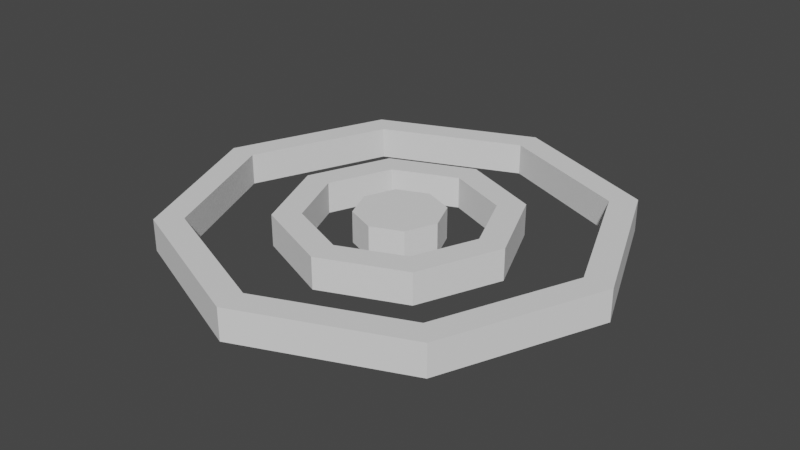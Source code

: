 # Source: Target.blend  (saved by Blender 2.91.10; exported with 4.5.12 LTS)
import bpy
from mathutils import Matrix  # noqa: F401  (used for matrix-valued properties, if any)

bpy.ops.wm.read_factory_settings(use_empty=True)
scene = bpy.context.scene
scene.name = 'Scene'

# ---- collections
col_mesh = bpy.data.collections.new('Mesh'); scene.collection.children.link(col_mesh)
col_rig = bpy.data.collections.new('Rig'); scene.collection.children.link(col_rig)
col_collision = bpy.data.collections.new('Collision'); scene.collection.children.link(col_collision)
col_extras = bpy.data.collections.new('Extras'); scene.collection.children.link(col_extras)

# ---- world
world_world = bpy.data.worlds.new('World'); scene.world = world_world
world_world.use_nodes = True; world_world.node_tree.nodes.clear()
_N = world_world.node_tree.nodes; _L = world_world.node_tree.links
n0 = _N.new('ShaderNodeOutputWorld'); n0.name = 'World Output'; n0.location = (300, 300)
n1 = _N.new('ShaderNodeBackground'); n1.name = 'Background'; n1.location = (10, 300)
n1.inputs[0].default_value = (0.05088, 0.05088, 0.05088, 1.0)
_L.new(n1.outputs[0], n0.inputs[0])
n0.is_active_output = True
world_world.color = (0.05088, 0.05088, 0.05088)
world_world.use_sun_shadow = False
world_world.sun_shadow_jitter_overblur = 0.0

# ---- meshes
me_cube_002 = bpy.data.meshes.new('Cube.002')
me_cube_002.from_pydata([(0.0, 1.0, -0.1256), (-0.7071, 0.7071, -0.1256), (-1.0, -4.371e-08, -0.1256), (-0.7071, -0.7071, -0.1256), (8.742e-08, -1.0, -0.1256), (0.7071, -0.7071, -0.1256), (1.0, 1.192e-08, -0.1256), (0.7071, 0.7071, -0.1256), (1.75e-09, 0.7652, -0.1256), (-0.5411, 0.5411, -0.1256), (-0.7652, -3.17e-08, -0.1256), (-0.5411, -0.5411, -0.1256), (6.864e-08, -0.7652, -0.1256), (0.5411, -0.5411, -0.1256), (0.7652, 1.087e-08, -0.1256), (0.5411, 0.5411, -0.1256), (-2.016e-08, 1.902, -0.1256), (-1.345, 1.345, -0.1256), (-1.902, -8.649e-08, -0.1256), (-1.345, -1.345, -0.1256), (1.461e-07, -1.902, -0.1256), (1.345, -1.345, -0.1256), (1.902, 1.932e-08, -0.1256), (1.345, 1.345, -0.1256), (-2.356e-08, 1.665, -0.1256), (-1.178, 1.178, -0.1256), (-1.665, -7.498e-08, -0.1256), (-1.178, -1.178, -0.1256), (1.22e-07, -1.665, -0.1256), (1.178, -1.178, -0.1256), (1.665, 1.767e-08, -0.1256), (1.178, 1.178, -0.1256), (2.373e-08, 0.3737, -0.1256), (-0.2642, 0.2642, -0.1256), (-0.3737, -1.167e-08, -0.1256), (-0.2642, -0.2642, -0.1256), (5.639e-08, -0.3737, -0.1256), (0.2642, -0.2642, -0.1256), (0.3737, 9.123e-09, -0.1256), (0.2642, 0.2642, -0.1256), (-0.7071, 0.7071, 0.1464), (0.0, 1.0, 0.1464), (-1.0, -4.371e-08, 0.1464), (-0.7071, -0.7071, 0.1464), (8.742e-08, -1.0, 0.1464), (0.7071, -0.7071, 0.1464), (1.0, 1.192e-08, 0.1464), (0.7071, 0.7071, 0.1464), (-0.5411, 0.5411, 0.1464), (1.75e-09, 0.7652, 0.1464), (-0.7652, -3.17e-08, 0.1464), (-0.5411, -0.5411, 0.1464), (6.864e-08, -0.7652, 0.1464), (0.5411, -0.5411, 0.1464), (0.7652, 1.087e-08, 0.1464), (0.5411, 0.5411, 0.1464), (-2.016e-08, 1.902, 0.1464), (-1.345, 1.345, 0.1464), (-1.902, -8.649e-08, 0.1464), (-1.345, -1.345, 0.1464), (1.461e-07, -1.902, 0.1464), (1.345, -1.345, 0.1464), (1.902, 1.932e-08, 0.1464), (1.345, 1.345, 0.1464), (-1.178, 1.178, 0.1464), (-2.356e-08, 1.665, 0.1464), (-1.665, -7.498e-08, 0.1464), (-1.178, -1.178, 0.1464), (1.22e-07, -1.665, 0.1464), (1.178, -1.178, 0.1464), (1.665, 1.767e-08, 0.1464), (1.178, 1.178, 0.1464), (-0.2642, 0.2642, 0.1464), (2.373e-08, 0.3737, 0.1464), (-0.3737, -1.167e-08, 0.1464), (-0.2642, -0.2642, 0.1464), (5.639e-08, -0.3737, 0.1464), (0.2642, -0.2642, 0.1464), (0.3737, 9.123e-09, 0.1464), (0.2642, 0.2642, 0.1464)], [], [(4, 3, 11, 12), (2, 1, 9, 10), (7, 6, 14, 15), (5, 4, 12, 13), (3, 2, 10, 11), (1, 0, 8, 9), (0, 7, 15, 8), (6, 5, 13, 14), (20, 19, 27, 28), (18, 17, 25, 26), (23, 22, 30, 31), (21, 20, 28, 29), (19, 18, 26, 27), (17, 16, 24, 25), (16, 23, 31, 24), (22, 21, 29, 30), (33, 32, 39, 38, 37, 36, 35, 34), (44, 52, 51, 43), (42, 50, 48, 40), (47, 55, 54, 46), (45, 53, 52, 44), (43, 51, 50, 42), (40, 48, 49, 41), (41, 49, 55, 47), (46, 54, 53, 45), (60, 68, 67, 59), (58, 66, 64, 57), (63, 71, 70, 62), (61, 69, 68, 60), (59, 67, 66, 58), (57, 64, 65, 56), (56, 65, 71, 63), (62, 70, 69, 61), (72, 74, 75, 76, 77, 78, 79, 73), (30, 29, 69, 70), (16, 17, 57, 56), (35, 36, 76, 75), (12, 11, 51, 52), (31, 30, 70, 71), (17, 18, 58, 57), (36, 37, 77, 76), (13, 12, 52, 53), (24, 31, 71, 65), (18, 19, 59, 58), (37, 38, 78, 77), (14, 13, 53, 54), (0, 1, 40, 41), (19, 20, 60, 59), (38, 39, 79, 78), (15, 14, 54, 55), (1, 2, 42, 40), (20, 21, 61, 60), (39, 32, 73, 79), (8, 15, 55, 49), (2, 3, 43, 42), (21, 22, 62, 61), (3, 4, 44, 43), (22, 23, 63, 62), (4, 5, 45, 44), (23, 16, 56, 63), (5, 6, 46, 45), (25, 24, 65, 64), (6, 7, 47, 46), (26, 25, 64, 66), (7, 0, 41, 47), (27, 26, 66, 67), (32, 33, 72, 73), (9, 8, 49, 48), (28, 27, 67, 68), (33, 34, 74, 72), (10, 9, 48, 50), (29, 28, 68, 69), (34, 35, 75, 74), (11, 10, 50, 51)])
_uv = me_cube_002.uv_layers.new(name='UVMap')
_uv.uv.foreach_set('vector', [0.0, 0.0, 0.0, 0.0, 0.0, 0.0, 0.0, 0.0, 0.0, 0.0, 0.0, 0.0, 0.0, 0.0, 0.0, 0.0, 0.0, 0.0, 0.0, 0.0, 0.0, 0.0, 0.0, 0.0, 0.0, 0.0, 0.0, 0.0, 0.0, 0.0, 0.0, 0.0, 0.0, 0.0, 0.0, 0.0, 0.0, 0.0, 0.0, 0.0, 0.0, 0.0, 0.0, 0.0, 0.0, 0.0, 0.0, 0.0, 0.0, 0.0, 0.0, 0.0, 0.0, 0.0, 0.0, 0.0, 0.0, 0.0, 0.0, 0.0, 0.0, 0.0, 0.0, 0.0, 0.0, 0.0, 0.0, 0.0, 0.0, 0.0, 0.0, 0.0, 0.0, 0.0, 0.0, 0.0, 0.0, 0.0, 0.0, 0.0, 0.0, 0.0, 0.0, 0.0, 0.0, 0.0, 0.0, 0.0, 0.0, 0.0, 0.0, 0.0, 0.0, 0.0, 0.0, 0.0, 0.0, 0.0, 0.0, 0.0, 0.0, 0.0, 0.0, 0.0, 0.0, 0.0, 0.0, 0.0, 0.0, 0.0, 0.0, 0.0, 0.0, 0.0, 0.0, 0.0, 0.0, 0.0, 0.0, 0.0, 0.0, 0.0, 0.0, 0.0, 0.0, 0.0, 0.0, 0.0, 0.0, 0.0, 0.0, 0.0, 0.0, 0.0, 0.0, 0.0, 0.0, 0.0, 0.0, 0.0, 0.0, 0.0, 0.0, 0.0, 0.0, 0.0, 0.0, 0.0, 0.0, 0.0, 0.0, 0.0, 0.0, 0.0, 0.0, 0.0, 0.0, 0.0, 0.0, 0.0, 0.0, 0.0, 0.0, 0.0, 0.0, 0.0, 0.0, 0.0, 0.0, 0.0, 0.0, 0.0, 0.0, 0.0, 0.0, 0.0, 0.0, 0.0, 0.0, 0.0, 0.0, 0.0, 0.0, 0.0, 0.0, 0.0, 0.0, 0.0, 0.0, 0.0, 0.0, 0.0, 0.0, 0.0, 0.0, 0.0, 0.0, 0.0, 0.0, 0.0, 0.0, 0.0, 0.0, 0.0, 0.0, 0.0, 0.0, 0.0, 0.0, 0.0, 0.0, 0.0, 0.0, 0.0, 0.0, 0.0, 0.0, 0.0, 0.0, 0.0, 0.0, 0.0, 0.0, 0.0, 0.0, 0.0, 0.0, 0.0, 0.0, 0.0, 0.0, 0.0, 0.0, 0.0, 0.0, 0.0, 0.0, 0.0, 0.0, 0.0, 0.0, 0.0, 0.0, 0.0, 0.0, 0.0, 0.0, 0.0, 0.0, 0.0, 0.0, 0.0, 0.0, 0.0, 0.0, 0.0, 0.0, 0.0, 0.0, 0.0, 0.0, 0.0, 0.0, 0.0, 0.0, 0.0, 0.0, 0.0, 0.0, 0.0, 0.0, 0.0, 0.0, 0.0, 0.0, 0.0, 0.0, 0.0, 0.0, 0.0, 0.0, 0.0, 0.0, 0.0, 0.0, 0.0, 0.0, 0.0, 0.0, 0.0, 0.0, 0.0, 0.0, 0.0, 0.0, 0.0, 0.0, 0.0, 0.0, 0.0, 0.0, 0.0, 0.0, 0.0, 0.0, 0.0, 0.0, 0.0, 0.0, 0.0, 0.0, 0.0, 0.0, 0.0, 0.0, 0.0, 0.0, 0.0, 0.0, 0.0, 0.0, 0.0, 0.0, 0.0, 0.0, 0.0, 0.0, 0.0, 0.0, 0.0, 0.0, 0.0, 0.0, 0.0, 0.0, 0.0, 0.0, 0.0, 0.0, 0.0, 0.0, 0.0, 0.0, 0.0, 0.0, 0.0, 0.0, 0.0, 0.0, 0.0, 0.0, 0.0, 0.0, 0.0, 0.0, 0.0, 0.0, 0.0, 0.0, 0.0, 0.0, 0.0, 0.0, 0.0, 0.0, 0.0, 0.0, 0.0, 0.0, 0.0, 0.0, 0.0, 0.0, 0.0, 0.0, 0.0, 0.0, 0.0, 0.0, 0.0, 0.0, 0.0, 0.0, 0.0, 0.0, 0.0, 0.0, 0.0, 0.0, 0.0, 0.0, 0.0, 0.0, 0.0, 0.0, 0.0, 0.0, 0.0, 0.0, 0.0, 0.0, 0.0, 0.0, 0.0, 0.0, 0.0, 0.0, 0.0, 0.0, 0.0, 0.0, 0.0, 0.0, 0.0, 0.0, 0.0, 0.0, 0.0, 0.0, 0.0, 0.0, 0.0, 0.0, 0.0, 0.0, 0.0, 0.0, 0.0, 0.0, 0.0, 0.0, 0.0, 0.0, 0.0, 0.0, 0.0, 0.0, 0.0, 0.0, 0.0, 0.0, 0.0, 0.0, 0.0, 0.0, 0.0, 0.0, 0.0, 0.0, 0.0, 0.0, 0.0, 0.0, 0.0, 0.0, 0.0, 0.0, 0.0, 0.0, 0.0, 0.0, 0.0, 0.0, 0.0, 0.0, 0.0, 0.0, 0.0, 0.0, 0.0, 0.0, 0.0, 0.0, 0.0, 0.0, 0.0, 0.0, 0.0, 0.0, 0.0, 0.0, 0.0, 0.0, 0.0, 0.0, 0.0, 0.0, 0.0, 0.0, 0.0, 0.0, 0.0, 0.0, 0.0, 0.0, 0.0, 0.0, 0.0, 0.0, 0.0, 0.0, 0.0, 0.0, 0.0, 0.0, 0.0, 0.0, 0.0, 0.0, 0.0, 0.0, 0.0, 0.0, 0.0, 0.0, 0.0, 0.0, 0.0, 0.0, 0.0, 0.0, 0.0, 0.0, 0.0, 0.0, 0.0, 0.0, 0.0, 0.0, 0.0, 0.0, 0.0, 0.0, 0.0, 0.0, 0.0, 0.0, 0.0, 0.0, 0.0, 0.0, 0.0, 0.0, 0.0, 0.0, 0.0, 0.0, 0.0, 0.0, 0.0, 0.0, 0.0, 0.0, 0.0, 0.0, 0.0, 0.0, 0.0, 0.0, 0.0, 0.0, 0.0, 0.0, 0.0, 0.0, 0.0, 0.0, 0.0, 0.0, 0.0, 0.0, 0.0, 0.0, 0.0, 0.0, 0.0, 0.0, 0.0, 0.0, 0.0, 0.0, 0.0, 0.0, 0.0, 0.0, 0.0, 0.0, 0.0, 0.0, 0.0, 0.0, 0.0, 0.0, 0.0, 0.0, 0.0, 0.0, 0.0, 0.0, 0.0, 0.0, 0.0, 0.0, 0.0, 0.0, 0.0, 0.0, 0.0])
me_cube_002.use_remesh_fix_poles = True
me_cube_002.use_remesh_preserve_attributes = False
me_cube_002.use_mirror_vertex_groups = False
me_cube_002.update()

# ---- objects
ob_cube = bpy.data.objects.new('Cube', me_cube_002)

# ---- transforms, parenting, visibility, modifiers, constraints
ob_cube.location = (0.0, 0.0, 0.0)
ob_cube.lineart.crease_threshold = 0.0

# ---- collection membership
col_mesh.objects.link(ob_cube)

# ---- scene / render settings (as saved in the file)
scene.frame_start = 1; scene.frame_end = 250; scene.frame_set(1)
scene.render.engine = 'CYCLES'
scene.cycles.use_denoising = False
scene.cycles.samples = 128
scene.cycles.sampling_pattern = 'TABULATED_SOBOL'
scene.cycles.use_adaptive_sampling = False
scene.cycles.use_light_tree = False
scene.cycles.bake_type = 'NORMAL'
scene.view_settings.view_transform = 'Filmic'
bpy.context.view_layer.update()

# ---- added for rendering (the .blend has no active camera and no usable light): camera, sun
cam_auto = bpy.data.cameras.new('AutoCamera')
cam_auto.lens = 50.0
cam_auto.sensor_width = 36.0
cam_auto.clip_end = 1000.0
ob_auto_camera = bpy.data.objects.new('AutoCamera', cam_auto)
scene.collection.objects.link(ob_auto_camera)
ob_auto_camera.location = (4.98341, -5.98009, 3.99713)
ob_auto_camera.rotation_euler = (1.09748, -7.21219e-08, 0.694738)
scene.camera = ob_auto_camera
light_auto_sun = bpy.data.lights.new('AutoSun', 'SUN')
light_auto_sun.energy = 3.0
light_auto_sun.angle = 0.0523599
ob_auto_sun = bpy.data.objects.new('AutoSun', light_auto_sun)
scene.collection.objects.link(ob_auto_sun)
ob_auto_sun.rotation_euler = (0.872665, 0.174533, 0.523599)
bpy.context.view_layer.update()
